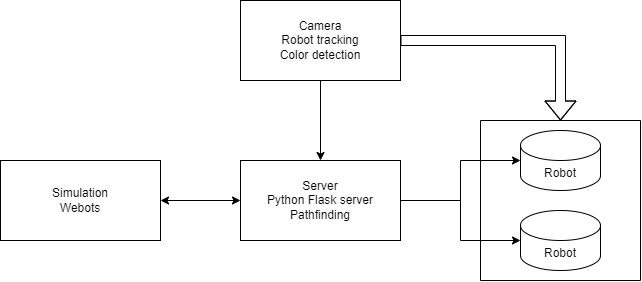

The diagram above was exported from draw.io. Its source (the exported page's mxGraphModel, read from the mxfile embedded in the PNG):
<mxGraphModel dx="1500" dy="899" grid="1" gridSize="10" guides="1" tooltips="1" connect="1" arrows="1" fold="1" page="1" pageScale="1" pageWidth="1169" pageHeight="827" math="0" shadow="0">
  <root>
    <mxCell id="0" />
    <mxCell id="1" parent="0" />
    <mxCell id="567_v8cm4M6xdCc4lQUY-1" value="Server&lt;div&gt;Python Flask server&lt;/div&gt;&lt;div&gt;Pathfinding&lt;/div&gt;" style="rounded=0;whiteSpace=wrap;html=1;" vertex="1" parent="1">
      <mxGeometry x="280" y="200" width="160" height="80" as="geometry" />
    </mxCell>
    <mxCell id="567_v8cm4M6xdCc4lQUY-9" style="edgeStyle=orthogonalEdgeStyle;rounded=0;orthogonalLoop=1;jettySize=auto;html=1;entryX=0;entryY=0.5;entryDx=0;entryDy=0;startArrow=classic;startFill=1;" edge="1" parent="1" source="567_v8cm4M6xdCc4lQUY-4" target="567_v8cm4M6xdCc4lQUY-1">
      <mxGeometry relative="1" as="geometry" />
    </mxCell>
    <mxCell id="567_v8cm4M6xdCc4lQUY-4" value="Simulation&lt;div&gt;Webots&lt;/div&gt;" style="rounded=0;whiteSpace=wrap;html=1;" vertex="1" parent="1">
      <mxGeometry x="40" y="200" width="160" height="80" as="geometry" />
    </mxCell>
    <mxCell id="567_v8cm4M6xdCc4lQUY-10" style="edgeStyle=orthogonalEdgeStyle;rounded=0;orthogonalLoop=1;jettySize=auto;html=1;entryX=0.5;entryY=0;entryDx=0;entryDy=0;" edge="1" parent="1" source="567_v8cm4M6xdCc4lQUY-5" target="567_v8cm4M6xdCc4lQUY-1">
      <mxGeometry relative="1" as="geometry" />
    </mxCell>
    <mxCell id="567_v8cm4M6xdCc4lQUY-16" style="edgeStyle=orthogonalEdgeStyle;rounded=0;orthogonalLoop=1;jettySize=auto;html=1;entryX=0.5;entryY=0;entryDx=0;entryDy=0;shape=flexArrow;" edge="1" parent="1" source="567_v8cm4M6xdCc4lQUY-5" target="567_v8cm4M6xdCc4lQUY-15">
      <mxGeometry relative="1" as="geometry" />
    </mxCell>
    <mxCell id="567_v8cm4M6xdCc4lQUY-5" value="Camera&lt;div&gt;Robot tracking&lt;/div&gt;&lt;div&gt;Color detection&lt;/div&gt;" style="rounded=0;whiteSpace=wrap;html=1;" vertex="1" parent="1">
      <mxGeometry x="280" y="40" width="160" height="80" as="geometry" />
    </mxCell>
    <mxCell id="567_v8cm4M6xdCc4lQUY-6" value="Robot" style="shape=cylinder3;whiteSpace=wrap;html=1;boundedLbl=1;backgroundOutline=1;size=15;" vertex="1" parent="1">
      <mxGeometry x="560" y="250" width="80" height="60" as="geometry" />
    </mxCell>
    <mxCell id="567_v8cm4M6xdCc4lQUY-7" value="Robot" style="shape=cylinder3;whiteSpace=wrap;html=1;boundedLbl=1;backgroundOutline=1;size=15;" vertex="1" parent="1">
      <mxGeometry x="560" y="170" width="80" height="60" as="geometry" />
    </mxCell>
    <mxCell id="567_v8cm4M6xdCc4lQUY-12" style="edgeStyle=orthogonalEdgeStyle;rounded=0;orthogonalLoop=1;jettySize=auto;html=1;entryX=0;entryY=0.5;entryDx=0;entryDy=0;entryPerimeter=0;" edge="1" parent="1" source="567_v8cm4M6xdCc4lQUY-1" target="567_v8cm4M6xdCc4lQUY-6">
      <mxGeometry relative="1" as="geometry" />
    </mxCell>
    <mxCell id="567_v8cm4M6xdCc4lQUY-13" style="edgeStyle=orthogonalEdgeStyle;rounded=0;orthogonalLoop=1;jettySize=auto;html=1;entryX=0;entryY=0.5;entryDx=0;entryDy=0;entryPerimeter=0;" edge="1" parent="1" source="567_v8cm4M6xdCc4lQUY-1" target="567_v8cm4M6xdCc4lQUY-7">
      <mxGeometry relative="1" as="geometry" />
    </mxCell>
    <mxCell id="567_v8cm4M6xdCc4lQUY-15" value="" style="swimlane;startSize=0;" vertex="1" parent="1">
      <mxGeometry x="520" y="160" width="160" height="160" as="geometry" />
    </mxCell>
  </root>
</mxGraphModel>